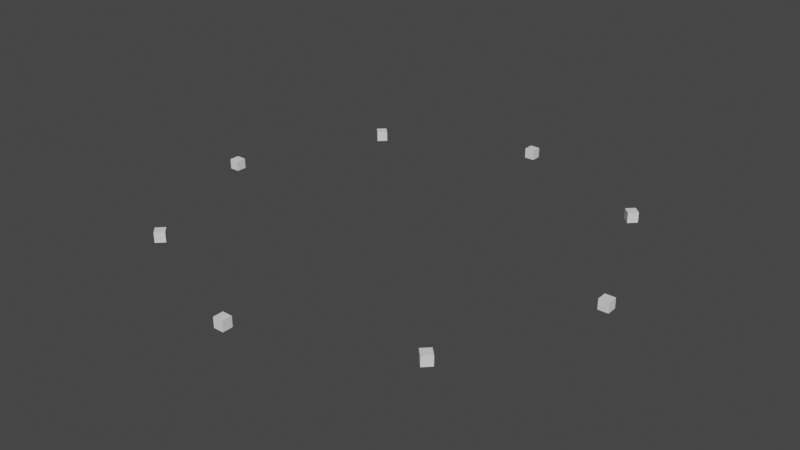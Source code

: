 # Source: base-light-template.blend  (saved by Blender 3.6.11; exported with 4.5.12 LTS)
import bpy
from mathutils import Matrix  # noqa: F401  (used for matrix-valued properties, if any)

bpy.ops.wm.read_factory_settings(use_empty=True)
scene = bpy.context.scene
scene.name = 'Scene'

# ---- collections
col_collection = bpy.data.collections.new('Collection'); scene.collection.children.link(col_collection)

# ---- world
world_world = bpy.data.worlds.new('World'); scene.world = world_world
world_world.use_nodes = True; world_world.node_tree.nodes.clear()
_N = world_world.node_tree.nodes; _L = world_world.node_tree.links
n0 = _N.new('ShaderNodeOutputWorld'); n0.name = 'World Output'; n0.location = (300, 300)
n1 = _N.new('ShaderNodeBackground'); n1.name = 'Background'; n1.location = (10, 300)
n1.inputs[0].default_value = (0.05088, 0.05088, 0.05088, 1.0)
_L.new(n1.outputs[0], n0.inputs[0])
n0.is_active_output = True
world_world.color = (0.05088, 0.05088, 0.05088)
world_world.use_sun_shadow = False
world_world.sun_shadow_jitter_overblur = 0.0

# ---- meshes
me_cube_001 = bpy.data.meshes.new('Cube.001')
me_cube_001.from_pydata([(-0.2857, 11.79, -0.2857), (-0.2857, 11.79, 0.2857), (-0.2857, 12.36, -0.2857), (-0.2857, 12.36, 0.2857), (0.2857, 11.79, -0.2857), (0.2857, 11.79, 0.2857), (0.2857, 12.36, -0.2857), (0.2857, 12.36, 0.2857)], [], [(0, 1, 3, 2), (2, 3, 7, 6), (6, 7, 5, 4), (4, 5, 1, 0), (2, 6, 4, 0), (7, 3, 1, 5)])
_uv = me_cube_001.uv_layers.new(name='UVMap')
_uv.uv.foreach_set('vector', [0.375, 0.0, 0.625, 0.0, 0.625, 0.25, 0.375, 0.25, 0.375, 0.25, 0.625, 0.25, 0.625, 0.5, 0.375, 0.5, 0.375, 0.5, 0.625, 0.5, 0.625, 0.75, 0.375, 0.75, 0.375, 0.75, 0.625, 0.75, 0.625, 1.0, 0.375, 1.0, 0.125, 0.5, 0.375, 0.5, 0.375, 0.75, 0.125, 0.75, 0.625, 0.5, 0.875, 0.5, 0.875, 0.75, 0.625, 0.75])
me_cube_001.update()

# ---- objects
ob_cube = bpy.data.objects.new('Cube', me_cube_001)
ob_empty = bpy.data.objects.new('Empty', None)

# ---- transforms, parenting, visibility, modifiers, constraints
ob_cube.location = (0.0, 0.0, 0.0)
_m = ob_cube.modifiers.new('Array', 'ARRAY')
_m.count = 8
_m.use_relative_offset = False
_m.relative_offset_displace = (8.4, 0.0, 0.0)
_m.use_object_offset = True
_m.offset_object = ob_empty
ob_empty.location = (0.0, 0.0, 0.0)
ob_empty.rotation_euler = (0.0, -0.0, 0.7854)

# ---- collection membership
col_collection.objects.link(ob_cube)
col_collection.objects.link(ob_empty)

# ---- scene / render settings (as saved in the file)
scene.frame_start = 1; scene.frame_end = 250; scene.frame_set(1)
scene.render.engine = 'BLENDER_EEVEE_NEXT'
scene.cycles.sampling_pattern = 'TABULATED_SOBOL'
scene.view_settings.view_transform = 'Filmic'
bpy.context.view_layer.update()

# ---- added for rendering (the .blend has no active camera and no usable light): camera, sun
cam_auto = bpy.data.cameras.new('AutoCamera')
cam_auto.lens = 50.0
cam_auto.sensor_width = 36.0
cam_auto.clip_end = 1000.0
ob_auto_camera = bpy.data.objects.new('AutoCamera', cam_auto)
scene.collection.objects.link(ob_auto_camera)
ob_auto_camera.location = (32.3408, -38.809, 25.8727)
ob_auto_camera.rotation_euler = (1.09748, -7.21219e-08, 0.694738)
scene.camera = ob_auto_camera
light_auto_sun = bpy.data.lights.new('AutoSun', 'SUN')
light_auto_sun.energy = 3.0
light_auto_sun.angle = 0.0523599
ob_auto_sun = bpy.data.objects.new('AutoSun', light_auto_sun)
scene.collection.objects.link(ob_auto_sun)
ob_auto_sun.rotation_euler = (0.872665, 0.174533, 0.523599)
bpy.context.view_layer.update()
